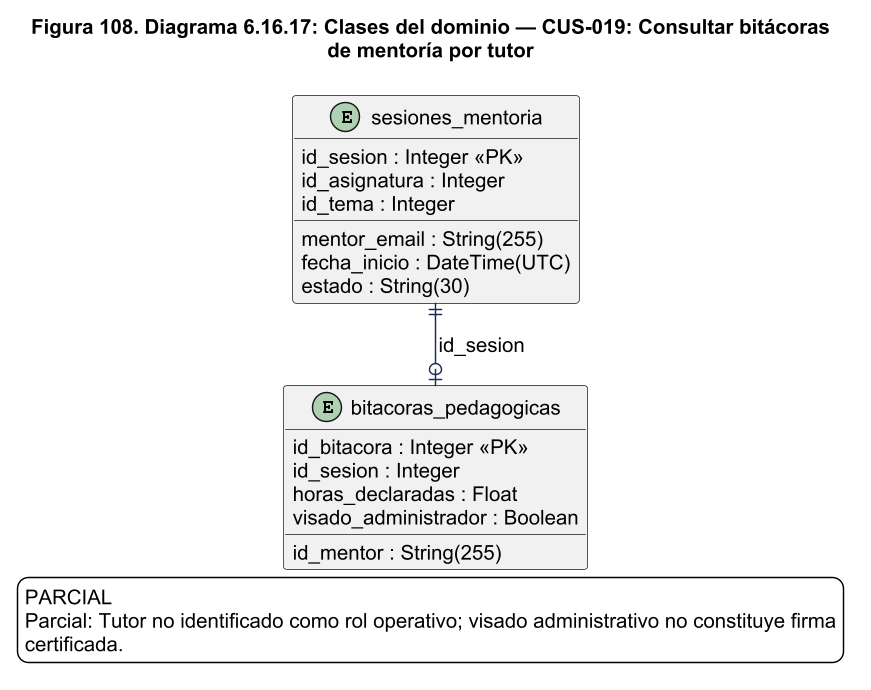

The diagram above was rendered by PlantUML. Its source (embedded in the PNG):
@startuml
!pragma layout smetana
skinparam backgroundColor white
skinparam shadowing false
skinparam defaultFontName Arial
skinparam defaultFontSize 14
skinparam ArrowColor #1C2A59
skinparam packageStyle rectangle
skinparam wrapWidth 220
skinparam maxMessageSize 260
skinparam dpi 140
title Figura 108. Diagrama 6.16.17: Clases del dominio — CUS-019: Consultar bitácoras\nde mentoría por tutor
entity "bitacoras_pedagogicas" as bitacoras_pedagogicas {
  id_bitacora : Integer <<PK>>
  id_sesion : Integer
  id_mentor : String(255)
  horas_declaradas : Float
  visado_administrador : Boolean
}
entity "sesiones_mentoria" as sesiones_mentoria {
  id_sesion : Integer <<PK>>
  mentor_email : String(255)
  id_asignatura : Integer
  id_tema : Integer
  fecha_inicio : DateTime(UTC)
  estado : String(30)
}
sesiones_mentoria ||--o| bitacoras_pedagogicas : id_sesion
legend bottom
PARCIAL
Parcial: Tutor no identificado como rol operativo; visado administrativo no constituye firma
certificada.
endlegend

@enduml